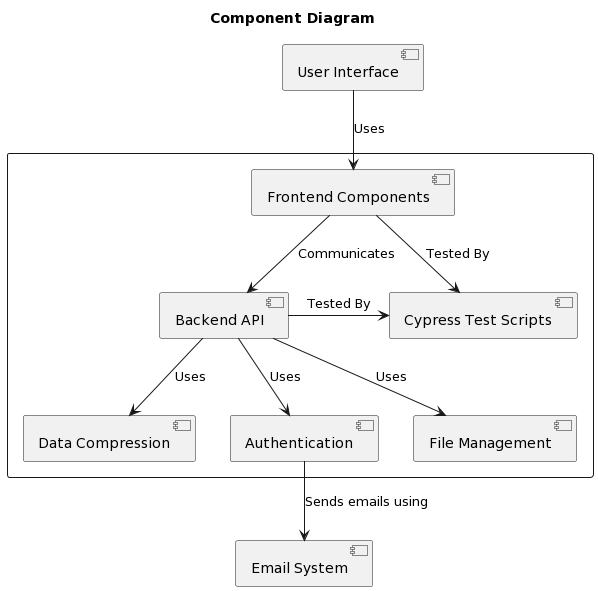

The diagram above was rendered by PlantUML. Its source (embedded in the PNG):
@startuml
title Component Diagram
[User Interface]
rectangle {
  [Frontend Components]
  [Backend API]
  [Cypress Test Scripts]
  [Data Compression]
  [Authentication]
  [File Management]
}
[Email System]

[User Interface] --> [Frontend Components] : Uses
[Frontend Components] --> [Backend API] : Communicates
[Frontend Components] --> [Cypress Test Scripts] : Tested By
[Backend API] -right-> [Cypress Test Scripts] : Tested By
[Backend API] --> [Authentication] : Uses
[Backend API] --> [File Management] : Uses
[Backend API] --> [Data Compression] : Uses
[Authentication] --> [Email System] : Sends emails using
@enduml